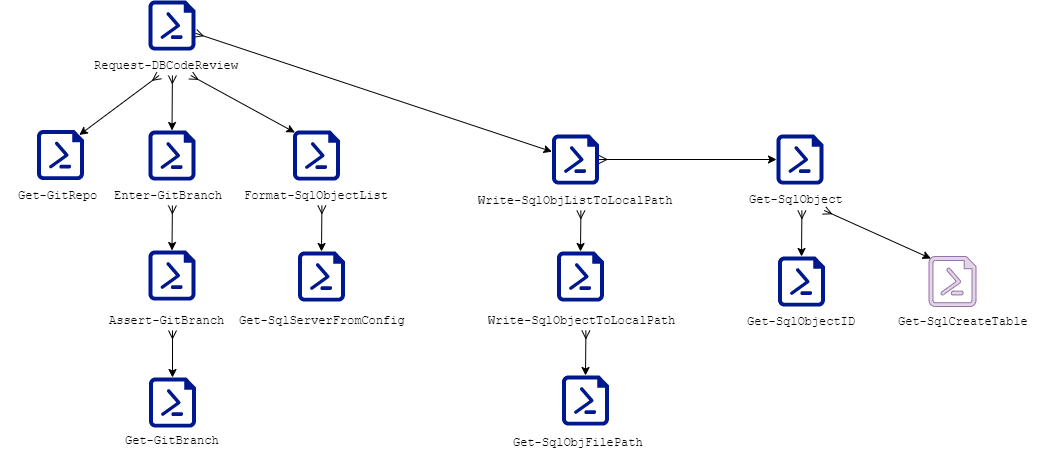

The diagram above was exported from draw.io. Its source (the exported page's mxGraphModel, read from the mxfile embedded in the PNG):
<mxGraphModel dx="937" dy="828" grid="1" gridSize="10" guides="1" tooltips="1" connect="1" arrows="1" fold="1" page="1" pageScale="1" pageWidth="1100" pageHeight="850" background="#ffffff" math="0" shadow="0">
  <root>
    <mxCell id="0" />
    <mxCell id="1" parent="0" />
    <mxCell id="5" value="" style="edgeStyle=none;rounded=0;html=1;startArrow=ERmany;startFill=0;endFill=1;jettySize=auto;orthogonalLoop=1;" parent="1" source="23" target="18" edge="1">
      <mxGeometry relative="1" as="geometry" />
    </mxCell>
    <mxCell id="11" value="" style="group" parent="1" vertex="1" connectable="0">
      <mxGeometry x="545.5" y="421" width="150" height="75" as="geometry" />
    </mxCell>
    <mxCell id="12" value="" style="shadow=0;dashed=0;html=1;strokeColor=none;shape=mxgraph.azure.powershell_file;fillColor=#00188D;fontSize=15;" parent="11" vertex="1">
      <mxGeometry x="51" width="47" height="50" as="geometry" />
    </mxCell>
    <mxCell id="13" value="&lt;span&gt;&lt;font style=&quot;font-size: 12px&quot; face=&quot;Courier New&quot;&gt;Get-SqlObjFilePath&lt;/font&gt;&lt;/span&gt;" style="text;html=1;resizable=0;points=[];autosize=1;align=left;verticalAlign=top;spacingTop=-4;fontSize=12;labelBackgroundColor=#ffffff;" parent="11" vertex="1">
      <mxGeometry y="57" width="150" height="20" as="geometry" />
    </mxCell>
    <mxCell id="14" value="" style="group" parent="1" vertex="1" connectable="0">
      <mxGeometry x="520.5" y="297" width="200" height="80" as="geometry" />
    </mxCell>
    <mxCell id="15" value="" style="shadow=0;dashed=0;html=1;strokeColor=none;shape=mxgraph.azure.powershell_file;fillColor=#00188D;fontSize=15;" parent="14" vertex="1">
      <mxGeometry x="71" width="47" height="50" as="geometry" />
    </mxCell>
    <mxCell id="16" value="&lt;font face=&quot;Courier New&quot;&gt;Write-SqlObjectToLocalPath&lt;/font&gt;&lt;br&gt;" style="text;html=1;resizable=0;points=[];autosize=1;align=left;verticalAlign=top;spacingTop=-4;fontSize=12;labelBackgroundColor=#ffffff;" parent="14" vertex="1">
      <mxGeometry y="59" width="200" height="20" as="geometry" />
    </mxCell>
    <mxCell id="17" value="" style="group" parent="1" vertex="1" connectable="0">
      <mxGeometry x="510.5" y="180" width="210" height="76" as="geometry" />
    </mxCell>
    <mxCell id="18" value="" style="shadow=0;dashed=0;html=1;strokeColor=none;shape=mxgraph.azure.powershell_file;fillColor=#00188D;fontSize=15;" parent="17" vertex="1">
      <mxGeometry x="76" width="47" height="50" as="geometry" />
    </mxCell>
    <mxCell id="19" value="&lt;font face=&quot;Courier New&quot;&gt;Write-SqlObjListToLocalPath&lt;/font&gt;&lt;br&gt;" style="text;html=1;resizable=0;points=[];autosize=1;align=left;verticalAlign=top;spacingTop=-4;fontSize=12;labelBackgroundColor=#ffffff;" parent="17" vertex="1">
      <mxGeometry y="56" width="210" height="20" as="geometry" />
    </mxCell>
    <mxCell id="20" value="" style="group" parent="1" vertex="1" connectable="0">
      <mxGeometry x="107" y="46" width="200" height="75" as="geometry" />
    </mxCell>
    <mxCell id="21" value="" style="group" parent="20" vertex="1" connectable="0">
      <mxGeometry width="200" height="75" as="geometry" />
    </mxCell>
    <mxCell id="22" value="" style="group" parent="21" vertex="1" connectable="0">
      <mxGeometry x="20" width="160" height="75" as="geometry" />
    </mxCell>
    <mxCell id="23" value="" style="shadow=0;dashed=0;html=1;strokeColor=none;shape=mxgraph.azure.powershell_file;fillColor=#00188D;fontSize=15;" parent="22" vertex="1">
      <mxGeometry x="56" width="47" height="50" as="geometry" />
    </mxCell>
    <mxCell id="24" value="&lt;font face=&quot;Courier New&quot;&gt;Request-DBCodeReview&lt;/font&gt;&lt;br&gt;" style="text;html=1;resizable=0;points=[];autosize=1;align=left;verticalAlign=top;spacingTop=-4;fontSize=12;labelBackgroundColor=#ffffff;" parent="22" vertex="1">
      <mxGeometry y="55" width="160" height="20" as="geometry" />
    </mxCell>
    <mxCell id="25" value="" style="group" parent="1" vertex="1" connectable="0">
      <mxGeometry x="147" y="176" width="120" height="70" as="geometry" />
    </mxCell>
    <mxCell id="26" value="" style="group" parent="25" vertex="1" connectable="0">
      <mxGeometry width="120" height="70" as="geometry" />
    </mxCell>
    <mxCell id="27" value="" style="shadow=0;dashed=0;html=1;strokeColor=none;shape=mxgraph.azure.powershell_file;fillColor=#00188D;fontSize=15;" parent="26" vertex="1">
      <mxGeometry x="36" width="47" height="50" as="geometry" />
    </mxCell>
    <mxCell id="28" value="&lt;span&gt;&lt;font style=&quot;font-size: 12px;&quot; face=&quot;Courier New&quot;&gt;Enter-GitBranch&lt;/font&gt;&lt;/span&gt;" style="text;html=1;resizable=0;points=[];autosize=1;align=left;verticalAlign=top;spacingTop=-4;fontSize=12;labelBackgroundColor=#ffffff;" parent="26" vertex="1">
      <mxGeometry y="55" width="120" height="20" as="geometry" />
    </mxCell>
    <mxCell id="29" value="" style="group" parent="1" vertex="1" connectable="0">
      <mxGeometry x="142" y="296" width="130" height="70" as="geometry" />
    </mxCell>
    <mxCell id="30" value="" style="group" parent="29" vertex="1" connectable="0">
      <mxGeometry width="130" height="70" as="geometry" />
    </mxCell>
    <mxCell id="31" value="" style="shadow=0;dashed=0;html=1;strokeColor=none;shape=mxgraph.azure.powershell_file;fillColor=#00188D;fontSize=15;" parent="30" vertex="1">
      <mxGeometry x="41" width="47" height="50" as="geometry" />
    </mxCell>
    <mxCell id="32" value="&lt;span&gt;&lt;font style=&quot;font-size: 12px;&quot; face=&quot;Courier New&quot;&gt;Assert-GitBranch&lt;/font&gt;&lt;/span&gt;" style="text;html=1;resizable=0;points=[];autosize=1;align=left;verticalAlign=top;spacingTop=-4;fontSize=12;labelBackgroundColor=#ffffff;" parent="30" vertex="1">
      <mxGeometry y="60" width="130" height="20" as="geometry" />
    </mxCell>
    <mxCell id="44" value="" style="group" parent="1" vertex="1" connectable="0">
      <mxGeometry x="35.5" y="175.5" width="120" height="75" as="geometry" />
    </mxCell>
    <mxCell id="45" value="" style="group" parent="44" vertex="1" connectable="0">
      <mxGeometry width="120" height="75" as="geometry" />
    </mxCell>
    <mxCell id="46" value="" style="shadow=0;dashed=0;html=1;strokeColor=none;shape=mxgraph.azure.powershell_file;fillColor=#00188D;fontSize=15;" parent="45" vertex="1">
      <mxGeometry x="36" width="47" height="50" as="geometry" />
    </mxCell>
    <mxCell id="47" value="&lt;span&gt;&lt;font style=&quot;font-size: 12px&quot; face=&quot;Courier New&quot;&gt;Get-GitRepo&lt;/font&gt;&lt;/span&gt;" style="text;html=1;resizable=0;points=[];autosize=1;align=left;verticalAlign=top;spacingTop=-4;fontSize=12;labelBackgroundColor=#ffffff;" parent="45" vertex="1">
      <mxGeometry x="15" y="55" width="90" height="20" as="geometry" />
    </mxCell>
    <mxCell id="49" value="" style="group" parent="1" vertex="1" connectable="0">
      <mxGeometry x="142.5" y="423" width="130" height="73" as="geometry" />
    </mxCell>
    <mxCell id="50" value="" style="group" parent="49" vertex="1" connectable="0">
      <mxGeometry width="130" height="73" as="geometry" />
    </mxCell>
    <mxCell id="51" value="" style="shadow=0;dashed=0;html=1;strokeColor=none;shape=mxgraph.azure.powershell_file;fillColor=#00188D;fontSize=15;" parent="50" vertex="1">
      <mxGeometry x="41" width="47" height="50" as="geometry" />
    </mxCell>
    <mxCell id="52" value="&lt;span&gt;&lt;font style=&quot;font-size: 12px&quot; face=&quot;Courier New&quot;&gt;Get-GitBranch&lt;/font&gt;&lt;/span&gt;" style="text;html=1;resizable=0;points=[];autosize=1;align=left;verticalAlign=top;spacingTop=-4;fontSize=12;labelBackgroundColor=#ffffff;" parent="50" vertex="1">
      <mxGeometry x="15" y="53" width="110" height="20" as="geometry" />
    </mxCell>
    <mxCell id="54" value="" style="group" parent="1" vertex="1" connectable="0">
      <mxGeometry x="276.5" y="176" width="160" height="75" as="geometry" />
    </mxCell>
    <mxCell id="55" value="" style="shadow=0;dashed=0;html=1;strokeColor=none;shape=mxgraph.azure.powershell_file;fillColor=#00188D;fontSize=15;" parent="54" vertex="1">
      <mxGeometry x="51" width="47" height="50" as="geometry" />
    </mxCell>
    <mxCell id="56" value="&lt;span&gt;&lt;font style=&quot;font-size: 12px&quot; face=&quot;Courier New&quot;&gt;Format-SqlObjectList&lt;/font&gt;&lt;/span&gt;" style="text;html=1;resizable=0;points=[];autosize=1;align=left;verticalAlign=top;spacingTop=-4;fontSize=12;labelBackgroundColor=#ffffff;" parent="54" vertex="1">
      <mxGeometry y="55" width="160" height="20" as="geometry" />
    </mxCell>
    <mxCell id="61" value="" style="group" parent="1" vertex="1" connectable="0">
      <mxGeometry x="781.5" y="180" width="110" height="70" as="geometry" />
    </mxCell>
    <mxCell id="58" value="Get-SqlObject" style="text;html=1;resizable=0;points=[];autosize=1;align=left;verticalAlign=top;spacingTop=-4;fontFamily=Courier New;" parent="61" vertex="1">
      <mxGeometry y="56" width="110" height="20" as="geometry" />
    </mxCell>
    <mxCell id="60" value="" style="shadow=0;dashed=0;html=1;strokeColor=none;shape=mxgraph.azure.powershell_file;fillColor=#00188D;fontSize=15;" parent="61" vertex="1">
      <mxGeometry x="29.5" width="47" height="50" as="geometry" />
    </mxCell>
    <mxCell id="63" value="" style="group" parent="1" vertex="1" connectable="0">
      <mxGeometry x="779.5" y="302" width="120" height="70" as="geometry" />
    </mxCell>
    <mxCell id="59" value="Get-SqlObjectID&lt;br&gt;" style="text;html=1;resizable=0;points=[];autosize=1;align=left;verticalAlign=top;spacingTop=-4;fontFamily=Courier New;" parent="63" vertex="1">
      <mxGeometry y="56" width="120" height="20" as="geometry" />
    </mxCell>
    <mxCell id="62" value="" style="shadow=0;dashed=0;html=1;strokeColor=none;shape=mxgraph.azure.powershell_file;fillColor=#00188D;fontSize=15;" parent="63" vertex="1">
      <mxGeometry x="33" width="47" height="50" as="geometry" />
    </mxCell>
    <mxCell id="64" style="edgeStyle=none;rounded=0;html=1;entryX=0.5;entryY=0;entryPerimeter=0;startArrow=ERmany;startFill=0;jettySize=auto;orthogonalLoop=1;fontFamily=Courier New;" parent="1" source="58" target="62" edge="1">
      <mxGeometry relative="1" as="geometry" />
    </mxCell>
    <mxCell id="65" value="" style="group" parent="1" vertex="1" connectable="0">
      <mxGeometry x="271.5" y="297" width="180" height="80" as="geometry" />
    </mxCell>
    <mxCell id="66" value="" style="shadow=0;dashed=0;html=1;strokeColor=none;shape=mxgraph.azure.powershell_file;fillColor=#00188D;fontSize=15;" parent="65" vertex="1">
      <mxGeometry x="61" width="47" height="50" as="geometry" />
    </mxCell>
    <mxCell id="67" value="&lt;font face=&quot;Courier New&quot;&gt;Get-SqlServerFromConfig&lt;/font&gt;&lt;br&gt;" style="text;html=1;resizable=0;points=[];autosize=1;align=left;verticalAlign=top;spacingTop=-4;fontSize=12;labelBackgroundColor=#ffffff;" parent="65" vertex="1">
      <mxGeometry y="59" width="180" height="20" as="geometry" />
    </mxCell>
    <mxCell id="72" style="edgeStyle=none;rounded=0;html=1;entryX=0.5;entryY=0;entryPerimeter=0;startArrow=ERmany;startFill=0;jettySize=auto;orthogonalLoop=1;fontFamily=Courier New;" parent="1" source="56" target="66" edge="1">
      <mxGeometry relative="1" as="geometry" />
    </mxCell>
    <mxCell id="81" style="edgeStyle=none;rounded=0;html=1;entryX=0.5;entryY=0;entryPerimeter=0;startArrow=ERmany;startFill=0;jettySize=auto;orthogonalLoop=1;fontFamily=Courier New;" parent="1" source="28" target="31" edge="1">
      <mxGeometry relative="1" as="geometry" />
    </mxCell>
    <mxCell id="82" style="edgeStyle=none;rounded=0;html=1;entryX=0.5;entryY=0;entryPerimeter=0;startArrow=ERmany;startFill=0;jettySize=auto;orthogonalLoop=1;fontFamily=Courier New;" parent="1" source="32" target="51" edge="1">
      <mxGeometry relative="1" as="geometry" />
    </mxCell>
    <mxCell id="83" style="edgeStyle=none;rounded=0;html=1;entryX=0.5;entryY=0;entryPerimeter=0;startArrow=ERmany;startFill=0;jettySize=auto;orthogonalLoop=1;fontFamily=Courier New;" parent="1" source="24" target="27" edge="1">
      <mxGeometry relative="1" as="geometry" />
    </mxCell>
    <mxCell id="84" style="edgeStyle=none;rounded=0;html=1;entryX=0.9;entryY=0.1;entryPerimeter=0;startArrow=ERmany;startFill=0;jettySize=auto;orthogonalLoop=1;fontFamily=Courier New;" parent="1" source="24" target="46" edge="1">
      <mxGeometry relative="1" as="geometry" />
    </mxCell>
    <mxCell id="85" style="edgeStyle=none;rounded=0;html=1;entryX=0.04;entryY=0.04;entryPerimeter=0;startArrow=ERmany;startFill=0;jettySize=auto;orthogonalLoop=1;fontFamily=Courier New;" parent="1" source="24" target="55" edge="1">
      <mxGeometry relative="1" as="geometry" />
    </mxCell>
    <mxCell id="87" style="edgeStyle=none;rounded=0;html=1;entryX=0.5;entryY=0;entryPerimeter=0;startArrow=ERmany;startFill=0;jettySize=auto;orthogonalLoop=1;fontFamily=Courier New;" parent="1" source="19" target="15" edge="1">
      <mxGeometry relative="1" as="geometry" />
    </mxCell>
    <mxCell id="88" style="edgeStyle=none;rounded=0;html=1;entryX=0.5;entryY=0;entryPerimeter=0;startArrow=ERmany;startFill=0;jettySize=auto;orthogonalLoop=1;fontFamily=Courier New;" parent="1" source="16" target="12" edge="1">
      <mxGeometry relative="1" as="geometry" />
    </mxCell>
    <mxCell id="90" style="edgeStyle=none;rounded=0;html=1;exitX=1;exitY=0.5;exitPerimeter=0;entryX=0;entryY=0.5;entryPerimeter=0;startArrow=ERmany;startFill=0;jettySize=auto;orthogonalLoop=1;fontFamily=Courier New;" parent="1" source="18" target="60" edge="1">
      <mxGeometry relative="1" as="geometry" />
    </mxCell>
    <mxCell id="93" value="" style="group" parent="1" vertex="1" connectable="0">
      <mxGeometry x="930.5" y="302" width="150" height="76" as="geometry" />
    </mxCell>
    <mxCell id="94" value="Get-SqlCreateTable&lt;br&gt;" style="text;html=1;resizable=0;points=[];autosize=1;align=left;verticalAlign=top;spacingTop=-4;fontFamily=Courier New;" parent="93" vertex="1">
      <mxGeometry y="56" width="150" height="20" as="geometry" />
    </mxCell>
    <mxCell id="95" value="" style="shadow=0;dashed=0;html=1;strokeColor=#9673a6;shape=mxgraph.azure.powershell_file;fillColor=#e1d5e7;fontSize=15;" parent="93" vertex="1">
      <mxGeometry x="33" width="47" height="50" as="geometry" />
    </mxCell>
    <mxCell id="97" style="rounded=0;html=1;entryX=0.04;entryY=0.04;entryPerimeter=0;labelBackgroundColor=#ffffff;jettySize=auto;orthogonalLoop=1;strokeWidth=1;fontFamily=Courier New;fontSize=12;fontColor=#000000;startArrow=ERmany;startFill=0;" parent="1" source="58" target="95" edge="1">
      <mxGeometry relative="1" as="geometry" />
    </mxCell>
  </root>
</mxGraphModel>